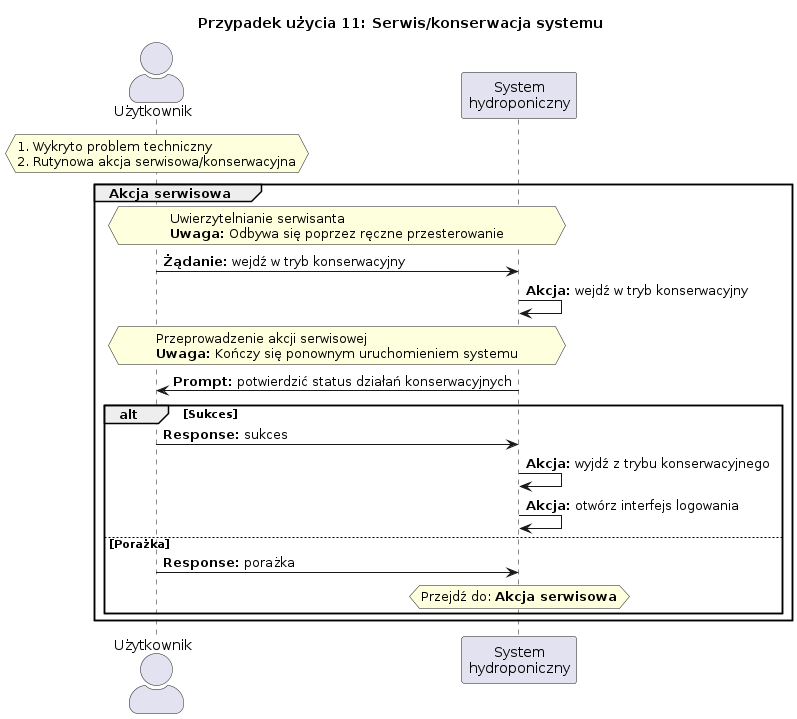

The diagram above was rendered by PlantUML. Its source (embedded in the PNG):
@startuml us11

title Przypadek użycia 11: Serwis/konserwacja systemu

skinparam actorStyle awesome

actor Użytkownik as User
participant "System\nhydroponiczny" as System

hnote over User
    1. Wykryto problem techniczny
    2. Rutynowa akcja serwisowa/konserwacyjna
end hnote

group Akcja serwisowa

    hnote across
        Uwierzytelnianie serwisanta
        **Uwaga:** Odbywa się poprzez ręczne przesterowanie
    end hnote

    User -> System: **Żądanie:** wejdź w tryb konserwacyjny
    System -> System: **Akcja:** wejdź w tryb konserwacyjny

    hnote across
        Przeprowadzenie akcji serwisowej
        **Uwaga:** Kończy się ponownym uruchomieniem systemu
    end hnote

    System -> User: **Prompt:** potwierdzić status działań konserwacyjnych
    alt Sukces
        User -> System: **Response:** sukces
        System -> System: **Akcja:** wyjdź z trybu konserwacyjnego
        System -> System: **Akcja:** otwórz interfejs logowania
    else Porażka
        User -> System: **Response:** porażka
        hnote over System: Przejdź do: **Akcja serwisowa**
    end

end

@enduml